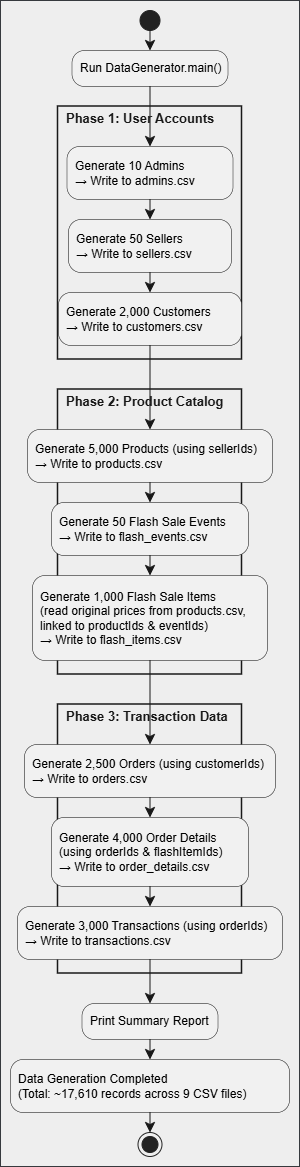

The diagram above was exported from draw.io. Its source (the exported page's mxGraphModel, read from the mxfile embedded in the PNG):
<mxGraphModel dx="1994" dy="1109" grid="0" gridSize="15" guides="1" tooltips="1" connect="1" arrows="1" fold="1" page="1" pageScale="1" pageWidth="850" pageHeight="1100" math="0" shadow="0">
  <root>
    <mxCell id="0" />
    <mxCell id="1" parent="0" />
    <UserObject label="" plantUmlData="{&#10;  &quot;data&quot;: &quot;@startuml\nskinparam ActivityBackgroundColor PaleGreen\nskinparam ActivityBorderColor DarkGreen\n\nstart\n:Run DataGenerator.main();\n\npartition \&quot;**Phase 1: User Accounts**\&quot; {\n  :Generate 10 Admins\n  → Write to **admins.csv**;\n  :Generate 50 Sellers\n  → Write to **sellers.csv**;\n  :Generate 2,000 Customers\n  → Write to **customers.csv**;\n}\n\npartition \&quot;**Phase 2: Product Catalog**\&quot; {\n  :Generate 5,000 Products (using sellerIds)\n  → Write to **products.csv**;\n  :Generate 50 Flash Sale Events\n  → Write to **flash_events.csv**;\n  :Generate 1,000 Flash Sale Items\n  (read original prices from products.csv,\n  linked to productIds &amp; eventIds)\n  → Write to **flash_items.csv**;\n}\n\npartition \&quot;**Phase 3: Transaction Data**\&quot; {\n  :Generate 2,500 Orders (using customerIds)\n  → Write to **orders.csv**;\n  :Generate 4,000 Order Details\n  (using orderIds &amp; flashItemIds)\n  → Write to **order_details.csv**;\n  :Generate 3,000 Transactions (using orderIds)\n  → Write to **transactions.csv**;\n}\n\n:Print Summary Report;\n:Data Generation Completed\n**(Total: ~17,610 records across 9 CSV files)**;\nstop\n@enduml\n\n&quot;,&#10;  &quot;config&quot;: null&#10;}" id="shEqxpBrTGH3bpm6vY5Q-1">
      <mxCell connectable="0" parent="1" style="group;transparentBounds=1;editIcon=1;lockedGroup=0;groupPadding=10;fillColor=#eeeeee;strokeColor=#36393d;" vertex="1">
        <mxGeometry as="geometry" />
      </mxCell>
    </UserObject>
    <UserObject label="" plantUmlId="start_0" plantUmlBaseStyle="ellipse;fillColor=#222222;strokeColor=#222222;" plantUmlBaseValue="" id="shEqxpBrTGH3bpm6vY5Q-93">
      <mxCell parent="shEqxpBrTGH3bpm6vY5Q-1" style="ellipse;fillColor=#222222;strokeColor=#222222;" vertex="1">
        <mxGeometry height="20" width="20" x="415.5" y="42" as="geometry" />
      </mxCell>
    </UserObject>
    <UserObject label="Run DataGenerator.main()" plantUmlId="action_1" plantUmlBaseStyle="rounded=1;absoluteArcSize=1;arcSize=25;fillColor=#F1F1F1;strokeColor=#181818;strokeWidth=0.5;whiteSpace=wrap;fontSize=12;align=left;spacingLeft=6;" plantUmlBaseValue="Run DataGenerator.main()" id="shEqxpBrTGH3bpm6vY5Q-94">
      <mxCell parent="shEqxpBrTGH3bpm6vY5Q-1" style="rounded=1;absoluteArcSize=1;arcSize=25;fillColor=#F1F1F1;strokeColor=#181818;strokeWidth=0.5;whiteSpace=wrap;fontSize=12;align=left;spacingLeft=6;" vertex="1">
        <mxGeometry height="36" width="156" x="347.5" y="82" as="geometry" />
      </mxCell>
    </UserObject>
    <UserObject label="" plantUmlId="e_2" plantUmlBaseStyle="endArrow=classic;endSize=8;strokeColor=#181818;" plantUmlBaseValue="" id="shEqxpBrTGH3bpm6vY5Q-95">
      <mxCell edge="1" parent="shEqxpBrTGH3bpm6vY5Q-1" source="shEqxpBrTGH3bpm6vY5Q-93" style="endArrow=classic;endSize=8;strokeColor=#181818;rounded=0;" target="shEqxpBrTGH3bpm6vY5Q-94">
        <mxGeometry relative="1" as="geometry">
          <mxPoint x="425.5" y="62" as="sourcePoint" />
          <mxPoint x="425.5" y="82" as="targetPoint" />
        </mxGeometry>
      </mxCell>
    </UserObject>
    <UserObject label="" plantUmlId="partition_3" plantUmlBaseStyle="rounded=0;fillColor=none;strokeColor=#181818;strokeWidth=1.5;" plantUmlBaseValue="" id="shEqxpBrTGH3bpm6vY5Q-96">
      <mxCell parent="shEqxpBrTGH3bpm6vY5Q-1" style="rounded=0;fillColor=none;strokeColor=#181818;strokeWidth=1.5;" vertex="1">
        <mxGeometry height="253" width="184" x="333.5" y="138" as="geometry" />
      </mxCell>
    </UserObject>
    <UserObject label="Phase 1: User Accounts" plantUmlId="ptitle_10" plantUmlBaseStyle="text;html=1;fillColor=none;strokeColor=none;fontStyle=1;fontSize=13;fontColor=#181818;align=left;verticalAlign=middle;spacingLeft=4;" plantUmlBaseValue="Phase 1: User Accounts" id="shEqxpBrTGH3bpm6vY5Q-97">
      <mxCell parent="shEqxpBrTGH3bpm6vY5Q-1" style="text;html=1;fillColor=none;strokeColor=none;fontStyle=1;fontSize=13;fontColor=#181818;align=left;verticalAlign=middle;spacingLeft=4;" vertex="1">
        <mxGeometry height="20" width="176" x="335.5" y="140" as="geometry" />
      </mxCell>
    </UserObject>
    <UserObject label="" plantUmlId="e_4" plantUmlBaseStyle="endArrow=classic;endSize=8;strokeColor=#181818;" plantUmlBaseValue="" id="shEqxpBrTGH3bpm6vY5Q-98">
      <mxCell edge="1" parent="shEqxpBrTGH3bpm6vY5Q-1" source="shEqxpBrTGH3bpm6vY5Q-94" style="endArrow=classic;endSize=8;strokeColor=#181818;rounded=0;" target="shEqxpBrTGH3bpm6vY5Q-99">
        <mxGeometry relative="1" as="geometry">
          <mxPoint x="425.5" y="118" as="sourcePoint" />
          <mxPoint x="425.5" y="178" as="targetPoint" />
        </mxGeometry>
      </mxCell>
    </UserObject>
    <UserObject label="Generate 10 Admins&#10;→ Write to admins.csv" plantUmlId="action_5" plantUmlBaseStyle="rounded=1;absoluteArcSize=1;arcSize=25;fillColor=#F1F1F1;strokeColor=#181818;strokeWidth=0.5;whiteSpace=wrap;fontSize=12;align=left;spacingLeft=6;" plantUmlBaseValue="Generate 10 Admins&#10;→ Write to admins.csv" id="shEqxpBrTGH3bpm6vY5Q-99">
      <mxCell parent="shEqxpBrTGH3bpm6vY5Q-1" style="rounded=1;absoluteArcSize=1;arcSize=25;fillColor=#F1F1F1;strokeColor=#181818;strokeWidth=0.5;whiteSpace=wrap;fontSize=12;align=left;spacingLeft=6;" vertex="1">
        <mxGeometry height="53" width="166" x="342.5" y="178" as="geometry" />
      </mxCell>
    </UserObject>
    <UserObject label="Generate 50 Sellers&#10;→ Write to sellers.csv" plantUmlId="action_6" plantUmlBaseStyle="rounded=1;absoluteArcSize=1;arcSize=25;fillColor=#F1F1F1;strokeColor=#181818;strokeWidth=0.5;whiteSpace=wrap;fontSize=12;align=left;spacingLeft=6;" plantUmlBaseValue="Generate 50 Sellers&#10;→ Write to sellers.csv" id="shEqxpBrTGH3bpm6vY5Q-100">
      <mxCell parent="shEqxpBrTGH3bpm6vY5Q-1" style="rounded=1;absoluteArcSize=1;arcSize=25;fillColor=#F1F1F1;strokeColor=#181818;strokeWidth=0.5;whiteSpace=wrap;fontSize=12;align=left;spacingLeft=6;" vertex="1">
        <mxGeometry height="53" width="163" x="344" y="251" as="geometry" />
      </mxCell>
    </UserObject>
    <UserObject label="" plantUmlId="e_7" plantUmlBaseStyle="endArrow=classic;endSize=8;strokeColor=#181818;" plantUmlBaseValue="" id="shEqxpBrTGH3bpm6vY5Q-101">
      <mxCell edge="1" parent="shEqxpBrTGH3bpm6vY5Q-1" source="shEqxpBrTGH3bpm6vY5Q-99" style="endArrow=classic;endSize=8;strokeColor=#181818;" target="shEqxpBrTGH3bpm6vY5Q-100">
        <mxGeometry relative="1" as="geometry">
          <mxPoint x="425.5" y="231" as="sourcePoint" />
          <mxPoint x="425.5" y="251" as="targetPoint" />
        </mxGeometry>
      </mxCell>
    </UserObject>
    <UserObject label="Generate 2,000 Customers&#10;→ Write to customers.csv" plantUmlId="action_8" plantUmlBaseStyle="rounded=1;absoluteArcSize=1;arcSize=25;fillColor=#F1F1F1;strokeColor=#181818;strokeWidth=0.5;whiteSpace=wrap;fontSize=12;align=left;spacingLeft=6;" plantUmlBaseValue="Generate 2,000 Customers&#10;→ Write to customers.csv" id="shEqxpBrTGH3bpm6vY5Q-102">
      <mxCell parent="shEqxpBrTGH3bpm6vY5Q-1" style="rounded=1;absoluteArcSize=1;arcSize=25;fillColor=#F1F1F1;strokeColor=#181818;strokeWidth=0.5;whiteSpace=wrap;fontSize=12;align=left;spacingLeft=6;" vertex="1">
        <mxGeometry height="53" width="183" x="334" y="324" as="geometry" />
      </mxCell>
    </UserObject>
    <UserObject label="" plantUmlId="e_9" plantUmlBaseStyle="endArrow=classic;endSize=8;strokeColor=#181818;" plantUmlBaseValue="" id="shEqxpBrTGH3bpm6vY5Q-103">
      <mxCell edge="1" parent="shEqxpBrTGH3bpm6vY5Q-1" source="shEqxpBrTGH3bpm6vY5Q-100" style="endArrow=classic;endSize=8;strokeColor=#181818;" target="shEqxpBrTGH3bpm6vY5Q-102">
        <mxGeometry relative="1" as="geometry">
          <mxPoint x="425.5" y="304" as="sourcePoint" />
          <mxPoint x="425.5" y="324" as="targetPoint" />
        </mxGeometry>
      </mxCell>
    </UserObject>
    <UserObject label="" plantUmlId="partition_11" plantUmlBaseStyle="rounded=0;fillColor=none;strokeColor=#181818;strokeWidth=1.5;" plantUmlBaseValue="" id="shEqxpBrTGH3bpm6vY5Q-104">
      <mxCell parent="shEqxpBrTGH3bpm6vY5Q-1" style="rounded=0;fillColor=none;strokeColor=#181818;strokeWidth=1.5;" vertex="1">
        <mxGeometry height="285" width="184" x="333.5" y="421" as="geometry" />
      </mxCell>
    </UserObject>
    <UserObject label="Phase 2: Product Catalog" plantUmlId="ptitle_18" plantUmlBaseStyle="text;html=1;fillColor=none;strokeColor=none;fontStyle=1;fontSize=13;fontColor=#181818;align=left;verticalAlign=middle;spacingLeft=4;" plantUmlBaseValue="Phase 2: Product Catalog" id="shEqxpBrTGH3bpm6vY5Q-105">
      <mxCell parent="shEqxpBrTGH3bpm6vY5Q-1" style="text;html=1;fillColor=none;strokeColor=none;fontStyle=1;fontSize=13;fontColor=#181818;align=left;verticalAlign=middle;spacingLeft=4;" vertex="1">
        <mxGeometry height="20" width="176" x="335.5" y="423" as="geometry" />
      </mxCell>
    </UserObject>
    <UserObject label="" plantUmlId="e_12" plantUmlBaseStyle="endArrow=classic;endSize=8;strokeColor=#181818;" plantUmlBaseValue="" id="shEqxpBrTGH3bpm6vY5Q-106">
      <mxCell edge="1" parent="shEqxpBrTGH3bpm6vY5Q-1" source="shEqxpBrTGH3bpm6vY5Q-102" style="endArrow=classic;endSize=8;strokeColor=#181818;" target="shEqxpBrTGH3bpm6vY5Q-107">
        <mxGeometry relative="1" as="geometry">
          <mxPoint x="425.5" y="377" as="sourcePoint" />
          <mxPoint x="425.5" y="461" as="targetPoint" />
        </mxGeometry>
      </mxCell>
    </UserObject>
    <UserObject label="Generate 5,000 Products (using sellerIds)&#10;→ Write to products.csv" plantUmlId="action_13" plantUmlBaseStyle="rounded=1;absoluteArcSize=1;arcSize=25;fillColor=#F1F1F1;strokeColor=#181818;strokeWidth=0.5;whiteSpace=wrap;fontSize=12;align=left;spacingLeft=6;" plantUmlBaseValue="Generate 5,000 Products (using sellerIds)&#10;→ Write to products.csv" id="shEqxpBrTGH3bpm6vY5Q-107">
      <mxCell parent="shEqxpBrTGH3bpm6vY5Q-1" style="rounded=1;absoluteArcSize=1;arcSize=25;fillColor=#F1F1F1;strokeColor=#181818;strokeWidth=0.5;whiteSpace=wrap;fontSize=12;align=left;spacingLeft=6;" vertex="1">
        <mxGeometry height="53" width="245" x="303" y="461" as="geometry" />
      </mxCell>
    </UserObject>
    <UserObject label="Generate 50 Flash Sale Events&#10;→ Write to flash_events.csv" plantUmlId="action_14" plantUmlBaseStyle="rounded=1;absoluteArcSize=1;arcSize=25;fillColor=#F1F1F1;strokeColor=#181818;strokeWidth=0.5;whiteSpace=wrap;fontSize=12;align=left;spacingLeft=6;" plantUmlBaseValue="Generate 50 Flash Sale Events&#10;→ Write to flash_events.csv" id="shEqxpBrTGH3bpm6vY5Q-108">
      <mxCell parent="shEqxpBrTGH3bpm6vY5Q-1" style="rounded=1;absoluteArcSize=1;arcSize=25;fillColor=#F1F1F1;strokeColor=#181818;strokeWidth=0.5;whiteSpace=wrap;fontSize=12;align=left;spacingLeft=6;" vertex="1">
        <mxGeometry height="53" width="197" x="327" y="534" as="geometry" />
      </mxCell>
    </UserObject>
    <UserObject label="" plantUmlId="e_15" plantUmlBaseStyle="endArrow=classic;endSize=8;strokeColor=#181818;" plantUmlBaseValue="" id="shEqxpBrTGH3bpm6vY5Q-109">
      <mxCell edge="1" parent="shEqxpBrTGH3bpm6vY5Q-1" source="shEqxpBrTGH3bpm6vY5Q-107" style="endArrow=classic;endSize=8;strokeColor=#181818;rounded=0;" target="shEqxpBrTGH3bpm6vY5Q-108">
        <mxGeometry relative="1" as="geometry">
          <mxPoint x="425.5" y="514" as="sourcePoint" />
          <mxPoint x="425.5" y="534" as="targetPoint" />
        </mxGeometry>
      </mxCell>
    </UserObject>
    <UserObject label="Generate 1,000 Flash Sale Items&#10;(read original prices from products.csv,&#10;linked to productIds &amp; eventIds)&#10;→ Write to flash_items.csv" plantUmlId="action_16" plantUmlBaseStyle="rounded=1;absoluteArcSize=1;arcSize=25;fillColor=#F1F1F1;strokeColor=#181818;strokeWidth=0.5;whiteSpace=wrap;fontSize=12;align=left;spacingLeft=6;" plantUmlBaseValue="Generate 1,000 Flash Sale Items&#10;(read original prices from products.csv,&#10;linked to productIds &amp; eventIds)&#10;→ Write to flash_items.csv" id="shEqxpBrTGH3bpm6vY5Q-110">
      <mxCell parent="shEqxpBrTGH3bpm6vY5Q-1" style="rounded=1;absoluteArcSize=1;arcSize=25;fillColor=#F1F1F1;strokeColor=#181818;strokeWidth=0.5;whiteSpace=wrap;fontSize=12;align=left;spacingLeft=6;" vertex="1">
        <mxGeometry height="85" width="235" x="308" y="607" as="geometry" />
      </mxCell>
    </UserObject>
    <UserObject label="" plantUmlId="e_17" plantUmlBaseStyle="endArrow=classic;endSize=8;strokeColor=#181818;" plantUmlBaseValue="" id="shEqxpBrTGH3bpm6vY5Q-111">
      <mxCell edge="1" parent="shEqxpBrTGH3bpm6vY5Q-1" source="shEqxpBrTGH3bpm6vY5Q-108" style="endArrow=classic;endSize=8;strokeColor=#181818;" target="shEqxpBrTGH3bpm6vY5Q-110">
        <mxGeometry relative="1" as="geometry">
          <mxPoint x="425.5" y="587" as="sourcePoint" />
          <mxPoint x="425.5" y="607" as="targetPoint" />
        </mxGeometry>
      </mxCell>
    </UserObject>
    <UserObject label="" plantUmlId="partition_19" plantUmlBaseStyle="rounded=0;fillColor=none;strokeColor=#181818;strokeWidth=1.5;" plantUmlBaseValue="" id="shEqxpBrTGH3bpm6vY5Q-112">
      <mxCell parent="shEqxpBrTGH3bpm6vY5Q-1" style="rounded=0;fillColor=none;strokeColor=#181818;strokeWidth=1.5;" vertex="1">
        <mxGeometry height="269" width="184" x="333.5" y="736" as="geometry" />
      </mxCell>
    </UserObject>
    <UserObject label="Phase 3: Transaction Data" plantUmlId="ptitle_26" plantUmlBaseStyle="text;html=1;fillColor=none;strokeColor=none;fontStyle=1;fontSize=13;fontColor=#181818;align=left;verticalAlign=middle;spacingLeft=4;" plantUmlBaseValue="Phase 3: Transaction Data" id="shEqxpBrTGH3bpm6vY5Q-113">
      <mxCell parent="shEqxpBrTGH3bpm6vY5Q-1" style="text;html=1;fillColor=none;strokeColor=none;fontStyle=1;fontSize=13;fontColor=#181818;align=left;verticalAlign=middle;spacingLeft=4;" vertex="1">
        <mxGeometry height="20" width="176" x="335.5" y="738" as="geometry" />
      </mxCell>
    </UserObject>
    <UserObject label="" plantUmlId="e_20" plantUmlBaseStyle="endArrow=classic;endSize=8;strokeColor=#181818;" plantUmlBaseValue="" id="shEqxpBrTGH3bpm6vY5Q-114">
      <mxCell edge="1" parent="shEqxpBrTGH3bpm6vY5Q-1" source="shEqxpBrTGH3bpm6vY5Q-110" style="endArrow=classic;endSize=8;strokeColor=#181818;" target="shEqxpBrTGH3bpm6vY5Q-115">
        <mxGeometry relative="1" as="geometry">
          <mxPoint x="425.5" y="692" as="sourcePoint" />
          <mxPoint x="425.5" y="776" as="targetPoint" />
        </mxGeometry>
      </mxCell>
    </UserObject>
    <UserObject label="Generate 2,500 Orders (using customerIds)&#10;→ Write to orders.csv" plantUmlId="action_21" plantUmlBaseStyle="rounded=1;absoluteArcSize=1;arcSize=25;fillColor=#F1F1F1;strokeColor=#181818;strokeWidth=0.5;whiteSpace=wrap;fontSize=12;align=left;spacingLeft=6;" plantUmlBaseValue="Generate 2,500 Orders (using customerIds)&#10;→ Write to orders.csv" id="shEqxpBrTGH3bpm6vY5Q-115">
      <mxCell parent="shEqxpBrTGH3bpm6vY5Q-1" style="rounded=1;absoluteArcSize=1;arcSize=25;fillColor=#F1F1F1;strokeColor=#181818;strokeWidth=0.5;whiteSpace=wrap;fontSize=12;align=left;spacingLeft=6;" vertex="1">
        <mxGeometry height="53" width="251" x="300" y="776" as="geometry" />
      </mxCell>
    </UserObject>
    <UserObject label="Generate 4,000 Order Details&#10;(using orderIds &amp; flashItemIds)&#10;→ Write to order_details.csv" plantUmlId="action_22" plantUmlBaseStyle="rounded=1;absoluteArcSize=1;arcSize=25;fillColor=#F1F1F1;strokeColor=#181818;strokeWidth=0.5;whiteSpace=wrap;fontSize=12;align=left;spacingLeft=6;" plantUmlBaseValue="Generate 4,000 Order Details&#10;(using orderIds &amp; flashItemIds)&#10;→ Write to order_details.csv" id="shEqxpBrTGH3bpm6vY5Q-116">
      <mxCell parent="shEqxpBrTGH3bpm6vY5Q-1" style="rounded=1;absoluteArcSize=1;arcSize=25;fillColor=#F1F1F1;strokeColor=#181818;strokeWidth=0.5;whiteSpace=wrap;fontSize=12;align=left;spacingLeft=6;" vertex="1">
        <mxGeometry height="69" width="197" x="327" y="849" as="geometry" />
      </mxCell>
    </UserObject>
    <UserObject label="" plantUmlId="e_23" plantUmlBaseStyle="endArrow=classic;endSize=8;strokeColor=#181818;" plantUmlBaseValue="" id="shEqxpBrTGH3bpm6vY5Q-117">
      <mxCell edge="1" parent="shEqxpBrTGH3bpm6vY5Q-1" source="shEqxpBrTGH3bpm6vY5Q-115" style="endArrow=classic;endSize=8;strokeColor=#181818;rounded=0;" target="shEqxpBrTGH3bpm6vY5Q-116">
        <mxGeometry relative="1" as="geometry">
          <mxPoint x="425.5" y="829" as="sourcePoint" />
          <mxPoint x="425.5" y="849" as="targetPoint" />
        </mxGeometry>
      </mxCell>
    </UserObject>
    <UserObject label="Generate 3,000 Transactions (using orderIds)&#10;→ Write to transactions.csv" plantUmlId="action_24" plantUmlBaseStyle="rounded=1;absoluteArcSize=1;arcSize=25;fillColor=#F1F1F1;strokeColor=#181818;strokeWidth=0.5;whiteSpace=wrap;fontSize=12;align=left;spacingLeft=6;" plantUmlBaseValue="Generate 3,000 Transactions (using orderIds)&#10;→ Write to transactions.csv" id="shEqxpBrTGH3bpm6vY5Q-118">
      <mxCell parent="shEqxpBrTGH3bpm6vY5Q-1" style="rounded=1;absoluteArcSize=1;arcSize=25;fillColor=#F1F1F1;strokeColor=#181818;strokeWidth=0.5;whiteSpace=wrap;fontSize=12;align=left;spacingLeft=6;" vertex="1">
        <mxGeometry height="53" width="265" x="293" y="938" as="geometry" />
      </mxCell>
    </UserObject>
    <UserObject label="" plantUmlId="e_25" plantUmlBaseStyle="endArrow=classic;endSize=8;strokeColor=#181818;" plantUmlBaseValue="" id="shEqxpBrTGH3bpm6vY5Q-119">
      <mxCell edge="1" parent="shEqxpBrTGH3bpm6vY5Q-1" source="shEqxpBrTGH3bpm6vY5Q-116" style="endArrow=classic;endSize=8;strokeColor=#181818;" target="shEqxpBrTGH3bpm6vY5Q-118">
        <mxGeometry relative="1" as="geometry">
          <mxPoint x="425.5" y="918" as="sourcePoint" />
          <mxPoint x="425.5" y="938" as="targetPoint" />
        </mxGeometry>
      </mxCell>
    </UserObject>
    <UserObject label="Print Summary Report" plantUmlId="action_27" plantUmlBaseStyle="rounded=1;absoluteArcSize=1;arcSize=25;fillColor=#F1F1F1;strokeColor=#181818;strokeWidth=0.5;whiteSpace=wrap;fontSize=12;align=left;spacingLeft=6;" plantUmlBaseValue="Print Summary Report" id="shEqxpBrTGH3bpm6vY5Q-120">
      <mxCell parent="shEqxpBrTGH3bpm6vY5Q-1" style="rounded=1;absoluteArcSize=1;arcSize=25;fillColor=#F1F1F1;strokeColor=#181818;strokeWidth=0.5;whiteSpace=wrap;fontSize=12;align=left;spacingLeft=6;" vertex="1">
        <mxGeometry height="36" width="136" x="357.5" y="1035" as="geometry" />
      </mxCell>
    </UserObject>
    <UserObject label="" plantUmlId="e_28" plantUmlBaseStyle="endArrow=classic;endSize=8;strokeColor=#181818;" plantUmlBaseValue="" id="shEqxpBrTGH3bpm6vY5Q-121">
      <mxCell edge="1" parent="shEqxpBrTGH3bpm6vY5Q-1" source="shEqxpBrTGH3bpm6vY5Q-118" style="endArrow=classic;endSize=8;strokeColor=#181818;" target="shEqxpBrTGH3bpm6vY5Q-120">
        <mxGeometry relative="1" as="geometry">
          <mxPoint x="425.5" y="991" as="sourcePoint" />
          <mxPoint x="425.5" y="1035" as="targetPoint" />
        </mxGeometry>
      </mxCell>
    </UserObject>
    <UserObject label="Data Generation Completed&#10;(Total: ~17,610 records across 9 CSV files)" plantUmlId="action_29" plantUmlBaseStyle="rounded=1;absoluteArcSize=1;arcSize=25;fillColor=#F1F1F1;strokeColor=#181818;strokeWidth=0.5;whiteSpace=wrap;fontSize=12;align=left;spacingLeft=6;" plantUmlBaseValue="Data Generation Completed&#10;(Total: ~17,610 records across 9 CSV files)" id="shEqxpBrTGH3bpm6vY5Q-122">
      <mxCell parent="shEqxpBrTGH3bpm6vY5Q-1" style="rounded=1;absoluteArcSize=1;arcSize=25;fillColor=#F1F1F1;strokeColor=#181818;strokeWidth=0.5;whiteSpace=wrap;fontSize=12;align=left;spacingLeft=6;" vertex="1">
        <mxGeometry height="53" width="279" x="286" y="1091" as="geometry" />
      </mxCell>
    </UserObject>
    <UserObject label="" plantUmlId="e_30" plantUmlBaseStyle="endArrow=classic;endSize=8;strokeColor=#181818;" plantUmlBaseValue="" id="shEqxpBrTGH3bpm6vY5Q-123">
      <mxCell edge="1" parent="shEqxpBrTGH3bpm6vY5Q-1" source="shEqxpBrTGH3bpm6vY5Q-120" style="endArrow=classic;endSize=8;strokeColor=#181818;" target="shEqxpBrTGH3bpm6vY5Q-122">
        <mxGeometry relative="1" as="geometry">
          <mxPoint x="425.5" y="1071" as="sourcePoint" />
          <mxPoint x="425.5" y="1091" as="targetPoint" />
        </mxGeometry>
      </mxCell>
    </UserObject>
    <UserObject label="" plantUmlId="stop_31" plantUmlBaseStyle="ellipse;shape=endState;fillColor=#222222;strokeColor=#222222;" plantUmlBaseValue="" id="shEqxpBrTGH3bpm6vY5Q-124">
      <mxCell parent="shEqxpBrTGH3bpm6vY5Q-1" style="ellipse;shape=endState;fillColor=#222222;strokeColor=#222222;" vertex="1">
        <mxGeometry height="24" width="24" x="413.5" y="1164" as="geometry" />
      </mxCell>
    </UserObject>
    <UserObject label="" plantUmlId="e_32" plantUmlBaseStyle="endArrow=classic;endSize=8;strokeColor=#181818;" plantUmlBaseValue="" id="shEqxpBrTGH3bpm6vY5Q-125">
      <mxCell edge="1" parent="shEqxpBrTGH3bpm6vY5Q-1" source="shEqxpBrTGH3bpm6vY5Q-122" style="endArrow=classic;endSize=8;strokeColor=#181818;" target="shEqxpBrTGH3bpm6vY5Q-124">
        <mxGeometry relative="1" as="geometry">
          <mxPoint x="425.5" y="1144" as="sourcePoint" />
          <mxPoint x="425.5" y="1164" as="targetPoint" />
        </mxGeometry>
      </mxCell>
    </UserObject>
  </root>
</mxGraphModel>